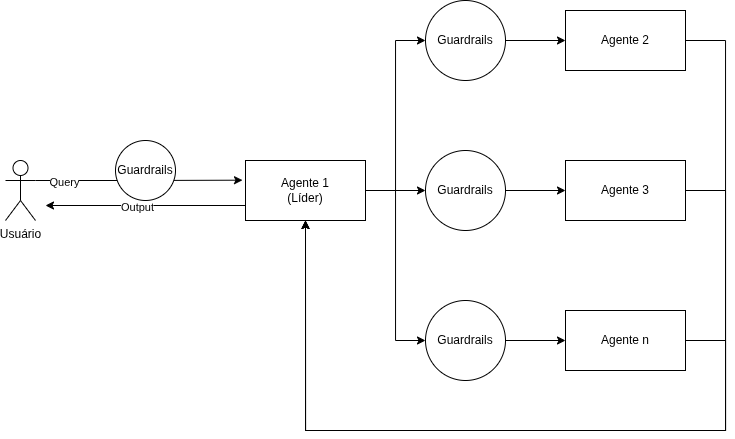

The diagram above was exported from draw.io. Its source (the exported page's mxGraphModel, read from the mxfile embedded in the PNG):
<mxGraphModel dx="1007" dy="562" grid="1" gridSize="10" guides="1" tooltips="1" connect="1" arrows="1" fold="1" page="1" pageScale="1" pageWidth="850" pageHeight="1100" math="0" shadow="0">
  <root>
    <mxCell id="0" />
    <mxCell id="1" parent="0" />
    <mxCell id="84sf9s7ya_MMAXW_-dMw-3" edge="1" parent="1" source="84sf9s7ya_MMAXW_-dMw-5" style="edgeStyle=orthogonalEdgeStyle;rounded=0;orthogonalLoop=1;jettySize=auto;html=1;exitX=0;exitY=0.75;exitDx=0;exitDy=0;spacing=0;">
      <mxGeometry relative="1" as="geometry">
        <mxPoint x="80" y="585" as="targetPoint" />
      </mxGeometry>
    </mxCell>
    <mxCell id="84sf9s7ya_MMAXW_-dMw-4" connectable="0" parent="84sf9s7ya_MMAXW_-dMw-3" style="edgeLabel;html=1;align=center;verticalAlign=middle;resizable=0;points=[];" value="Output" vertex="1">
      <mxGeometry relative="1" x="0.0778" y="2" as="geometry">
        <mxPoint as="offset" />
      </mxGeometry>
    </mxCell>
    <mxCell id="84sf9s7ya_MMAXW_-dMw-19" edge="1" parent="1" source="84sf9s7ya_MMAXW_-dMw-5" style="edgeStyle=orthogonalEdgeStyle;rounded=0;orthogonalLoop=1;jettySize=auto;html=1;" target="84sf9s7ya_MMAXW_-dMw-18" value="">
      <mxGeometry relative="1" as="geometry" />
    </mxCell>
    <mxCell id="84sf9s7ya_MMAXW_-dMw-31" edge="1" parent="1" source="84sf9s7ya_MMAXW_-dMw-5" style="edgeStyle=orthogonalEdgeStyle;rounded=0;orthogonalLoop=1;jettySize=auto;html=1;entryX=0;entryY=0.5;entryDx=0;entryDy=0;" target="84sf9s7ya_MMAXW_-dMw-28">
      <mxGeometry relative="1" as="geometry" />
    </mxCell>
    <mxCell id="84sf9s7ya_MMAXW_-dMw-32" edge="1" parent="1" source="84sf9s7ya_MMAXW_-dMw-5" style="edgeStyle=orthogonalEdgeStyle;rounded=0;orthogonalLoop=1;jettySize=auto;html=1;entryX=0;entryY=0.5;entryDx=0;entryDy=0;" target="84sf9s7ya_MMAXW_-dMw-27">
      <mxGeometry relative="1" as="geometry" />
    </mxCell>
    <mxCell id="84sf9s7ya_MMAXW_-dMw-5" parent="1" style="rounded=0;whiteSpace=wrap;html=1;" value="Agente 1&lt;div&gt;(Líder)&lt;/div&gt;" vertex="1">
      <mxGeometry height="60" width="120" x="280" y="540" as="geometry" />
    </mxCell>
    <mxCell id="84sf9s7ya_MMAXW_-dMw-6" parent="1" style="shape=umlActor;verticalLabelPosition=bottom;verticalAlign=top;html=1;outlineConnect=0;" value="Usuário" vertex="1">
      <mxGeometry height="60" width="30" x="40" y="540" as="geometry" />
    </mxCell>
    <mxCell id="84sf9s7ya_MMAXW_-dMw-25" edge="1" parent="1" source="84sf9s7ya_MMAXW_-dMw-11" style="edgeStyle=orthogonalEdgeStyle;rounded=0;orthogonalLoop=1;jettySize=auto;html=1;entryX=0.5;entryY=1;entryDx=0;entryDy=0;" target="84sf9s7ya_MMAXW_-dMw-5">
      <mxGeometry relative="1" as="geometry">
        <Array as="points">
          <mxPoint x="760" y="420" />
          <mxPoint x="760" y="810" />
          <mxPoint x="340" y="810" />
        </Array>
      </mxGeometry>
    </mxCell>
    <mxCell id="84sf9s7ya_MMAXW_-dMw-11" parent="1" style="rounded=0;whiteSpace=wrap;html=1;" value="Agente 2" vertex="1">
      <mxGeometry height="60" width="120" x="600" y="390" as="geometry" />
    </mxCell>
    <mxCell id="84sf9s7ya_MMAXW_-dMw-24" edge="1" parent="1" source="84sf9s7ya_MMAXW_-dMw-14" style="edgeStyle=orthogonalEdgeStyle;rounded=0;orthogonalLoop=1;jettySize=auto;html=1;entryX=0.5;entryY=1;entryDx=0;entryDy=0;" target="84sf9s7ya_MMAXW_-dMw-5">
      <mxGeometry relative="1" as="geometry">
        <Array as="points">
          <mxPoint x="760" y="570" />
          <mxPoint x="760" y="810" />
          <mxPoint x="340" y="810" />
        </Array>
      </mxGeometry>
    </mxCell>
    <mxCell id="84sf9s7ya_MMAXW_-dMw-14" parent="1" style="rounded=0;whiteSpace=wrap;html=1;" value="Agente 3" vertex="1">
      <mxGeometry height="60" width="120" x="600" y="540" as="geometry" />
    </mxCell>
    <mxCell id="84sf9s7ya_MMAXW_-dMw-15" edge="1" parent="1" source="84sf9s7ya_MMAXW_-dMw-6" style="edgeStyle=orthogonalEdgeStyle;rounded=0;orthogonalLoop=1;jettySize=auto;html=1;entryX=-0.025;entryY=0.328;entryDx=0;entryDy=0;entryPerimeter=0;exitX=1;exitY=0.3333333333333333;exitDx=0;exitDy=0;exitPerimeter=0;" target="84sf9s7ya_MMAXW_-dMw-5">
      <mxGeometry relative="1" as="geometry" />
    </mxCell>
    <mxCell id="84sf9s7ya_MMAXW_-dMw-16" connectable="0" parent="84sf9s7ya_MMAXW_-dMw-15" style="edgeLabel;html=1;align=center;verticalAlign=middle;resizable=0;points=[];" value="Query" vertex="1">
      <mxGeometry relative="1" x="-0.2369" y="-2" as="geometry">
        <mxPoint x="-49" as="offset" />
      </mxGeometry>
    </mxCell>
    <mxCell id="84sf9s7ya_MMAXW_-dMw-23" edge="1" parent="1" source="84sf9s7ya_MMAXW_-dMw-17" style="edgeStyle=orthogonalEdgeStyle;rounded=0;orthogonalLoop=1;jettySize=auto;html=1;entryX=0.5;entryY=1;entryDx=0;entryDy=0;" target="84sf9s7ya_MMAXW_-dMw-5">
      <mxGeometry relative="1" as="geometry">
        <Array as="points">
          <mxPoint x="760" y="720" />
          <mxPoint x="760" y="810" />
          <mxPoint x="340" y="810" />
        </Array>
      </mxGeometry>
    </mxCell>
    <mxCell id="84sf9s7ya_MMAXW_-dMw-17" parent="1" style="rounded=0;whiteSpace=wrap;html=1;" value="Agente n" vertex="1">
      <mxGeometry height="60" width="120" x="600" y="690" as="geometry" />
    </mxCell>
    <mxCell id="84sf9s7ya_MMAXW_-dMw-21" edge="1" parent="1" source="84sf9s7ya_MMAXW_-dMw-18" style="edgeStyle=orthogonalEdgeStyle;rounded=0;orthogonalLoop=1;jettySize=auto;html=1;" target="84sf9s7ya_MMAXW_-dMw-14">
      <mxGeometry relative="1" as="geometry" />
    </mxCell>
    <mxCell id="84sf9s7ya_MMAXW_-dMw-18" parent="1" style="ellipse;whiteSpace=wrap;html=1;rounded=0;" value="Guardrails" vertex="1">
      <mxGeometry height="80" width="80" x="460" y="530" as="geometry" />
    </mxCell>
    <mxCell id="84sf9s7ya_MMAXW_-dMw-29" edge="1" parent="1" source="84sf9s7ya_MMAXW_-dMw-27" style="edgeStyle=orthogonalEdgeStyle;rounded=0;orthogonalLoop=1;jettySize=auto;html=1;entryX=0;entryY=0.5;entryDx=0;entryDy=0;" target="84sf9s7ya_MMAXW_-dMw-17">
      <mxGeometry relative="1" as="geometry" />
    </mxCell>
    <mxCell id="84sf9s7ya_MMAXW_-dMw-27" parent="1" style="ellipse;whiteSpace=wrap;html=1;rounded=0;" value="Guardrails" vertex="1">
      <mxGeometry height="80" width="80" x="460" y="680" as="geometry" />
    </mxCell>
    <mxCell id="84sf9s7ya_MMAXW_-dMw-30" edge="1" parent="1" source="84sf9s7ya_MMAXW_-dMw-28" style="edgeStyle=orthogonalEdgeStyle;rounded=0;orthogonalLoop=1;jettySize=auto;html=1;entryX=0;entryY=0.5;entryDx=0;entryDy=0;" target="84sf9s7ya_MMAXW_-dMw-11">
      <mxGeometry relative="1" as="geometry" />
    </mxCell>
    <mxCell id="84sf9s7ya_MMAXW_-dMw-28" parent="1" style="ellipse;whiteSpace=wrap;html=1;rounded=0;" value="Guardrails" vertex="1">
      <mxGeometry height="80" width="80" x="460" y="380" as="geometry" />
    </mxCell>
    <mxCell id="84sf9s7ya_MMAXW_-dMw-33" parent="1" style="ellipse;whiteSpace=wrap;html=1;rounded=0;" value="Guardrails" vertex="1">
      <mxGeometry height="60" width="60" x="150" y="520" as="geometry" />
    </mxCell>
  </root>
</mxGraphModel>